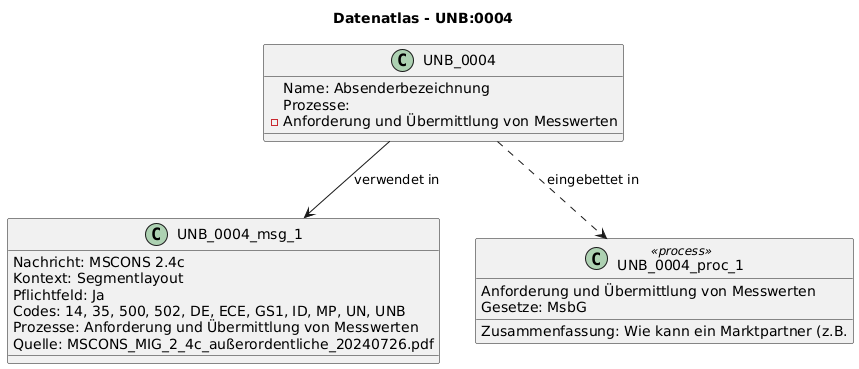

The diagram above was rendered by PlantUML. Its source (embedded in the PNG):
@startuml
title Datenatlas - UNB:0004
class UNB_0004 {
  Name: Absenderbezeichnung
  Prozesse:
    - Anforderung und Übermittlung von Messwerten
}
class UNB_0004_msg_1 {
  Nachricht: MSCONS 2.4c
  Kontext: Segmentlayout
  Pflichtfeld: Ja
  Codes: 14, 35, 500, 502, DE, ECE, GS1, ID, MP, UN, UNB
  Prozesse: Anforderung und Übermittlung von Messwerten
  Quelle: MSCONS_MIG_2_4c_außerordentliche_20240726.pdf
}
UNB_0004 --> UNB_0004_msg_1 : verwendet in
class UNB_0004_proc_1 <<process>> {
  Anforderung und Übermittlung von Messwerten
  Gesetze: MsbG
  Zusammenfassung: Wie kann ein Marktpartner (z.B.
}
UNB_0004 ..> UNB_0004_proc_1 : eingebettet in
@enduml